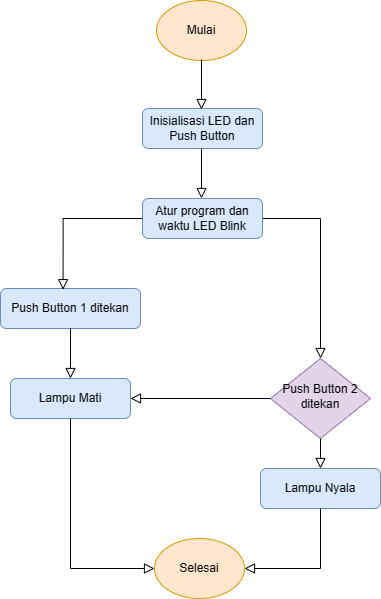

The diagram above was exported from draw.io. Its source (the exported page's mxGraphModel, read from the mxfile embedded in the PNG):
<mxGraphModel dx="1042" dy="535" grid="1" gridSize="10" guides="1" tooltips="1" connect="1" arrows="1" fold="1" page="1" pageScale="1" pageWidth="827" pageHeight="1169" math="0" shadow="0">
  <root>
    <mxCell id="WIyWlLk6GJQsqaUBKTNV-0" />
    <mxCell id="WIyWlLk6GJQsqaUBKTNV-1" parent="WIyWlLk6GJQsqaUBKTNV-0" />
    <mxCell id="WIyWlLk6GJQsqaUBKTNV-2" value="" style="rounded=0;html=1;jettySize=auto;orthogonalLoop=1;fontSize=11;endArrow=block;endFill=0;endSize=8;strokeWidth=1;shadow=0;labelBackgroundColor=none;edgeStyle=orthogonalEdgeStyle;exitX=1;exitY=0.5;exitDx=0;exitDy=0;" parent="WIyWlLk6GJQsqaUBKTNV-1" source="WIyWlLk6GJQsqaUBKTNV-3" target="WIyWlLk6GJQsqaUBKTNV-6" edge="1">
      <mxGeometry relative="1" as="geometry">
        <mxPoint x="630" y="260" as="sourcePoint" />
      </mxGeometry>
    </mxCell>
    <mxCell id="WIyWlLk6GJQsqaUBKTNV-3" value="Atur program dan waktu LED Blink" style="rounded=1;whiteSpace=wrap;html=1;fontSize=12;glass=0;strokeWidth=1;shadow=0;fillColor=#dae8fc;strokeColor=#6c8ebf;" parent="WIyWlLk6GJQsqaUBKTNV-1" vertex="1">
      <mxGeometry x="312" y="230" width="120" height="40" as="geometry" />
    </mxCell>
    <mxCell id="WIyWlLk6GJQsqaUBKTNV-6" value="Push Button 2 ditekan" style="rhombus;whiteSpace=wrap;html=1;shadow=0;fontFamily=Helvetica;fontSize=12;align=center;strokeWidth=1;spacing=6;spacingTop=-4;fillColor=#e1d5e7;strokeColor=#9673a6;" parent="WIyWlLk6GJQsqaUBKTNV-1" vertex="1">
      <mxGeometry x="440" y="390" width="100" height="80" as="geometry" />
    </mxCell>
    <mxCell id="WIyWlLk6GJQsqaUBKTNV-4" value="" style="rounded=0;html=1;jettySize=auto;orthogonalLoop=1;fontSize=11;endArrow=block;endFill=0;endSize=8;strokeWidth=1;shadow=0;labelBackgroundColor=none;edgeStyle=orthogonalEdgeStyle;exitX=0.5;exitY=1;exitDx=0;exitDy=0;" parent="WIyWlLk6GJQsqaUBKTNV-1" source="WIyWlLk6GJQsqaUBKTNV-6" edge="1">
      <mxGeometry x="-0.0125" y="-30" relative="1" as="geometry">
        <mxPoint x="-30" y="-30" as="offset" />
        <mxPoint x="490" y="500" as="targetPoint" />
      </mxGeometry>
    </mxCell>
    <mxCell id="JCkg6a9QmcnmohXIkmyJ-0" value="Inisialisasi LED dan Push Button" style="rounded=1;whiteSpace=wrap;html=1;fontSize=12;glass=0;strokeWidth=1;shadow=0;fillColor=#dae8fc;strokeColor=#6c8ebf;" vertex="1" parent="WIyWlLk6GJQsqaUBKTNV-1">
      <mxGeometry x="312" y="140" width="120" height="40" as="geometry" />
    </mxCell>
    <mxCell id="JCkg6a9QmcnmohXIkmyJ-1" value="" style="rounded=0;html=1;jettySize=auto;orthogonalLoop=1;fontSize=11;endArrow=block;endFill=0;endSize=8;strokeWidth=1;shadow=0;labelBackgroundColor=none;edgeStyle=orthogonalEdgeStyle;" edge="1" parent="WIyWlLk6GJQsqaUBKTNV-1">
      <mxGeometry relative="1" as="geometry">
        <mxPoint x="371" y="180" as="sourcePoint" />
        <mxPoint x="371" y="230" as="targetPoint" />
      </mxGeometry>
    </mxCell>
    <mxCell id="JCkg6a9QmcnmohXIkmyJ-2" value="Selesai" style="ellipse;whiteSpace=wrap;html=1;fillColor=#ffe6cc;strokeColor=#d79b00;" vertex="1" parent="WIyWlLk6GJQsqaUBKTNV-1">
      <mxGeometry x="324" y="570" width="90" height="60" as="geometry" />
    </mxCell>
    <mxCell id="JCkg6a9QmcnmohXIkmyJ-3" value="Mulai" style="ellipse;whiteSpace=wrap;html=1;fillColor=#ffe6cc;strokeColor=#d79b00;" vertex="1" parent="WIyWlLk6GJQsqaUBKTNV-1">
      <mxGeometry x="326" y="32" width="90" height="60" as="geometry" />
    </mxCell>
    <mxCell id="JCkg6a9QmcnmohXIkmyJ-4" value="" style="rounded=0;html=1;jettySize=auto;orthogonalLoop=1;fontSize=11;endArrow=block;endFill=0;endSize=8;strokeWidth=1;shadow=0;labelBackgroundColor=none;edgeStyle=orthogonalEdgeStyle;" edge="1" parent="WIyWlLk6GJQsqaUBKTNV-1">
      <mxGeometry relative="1" as="geometry">
        <mxPoint x="371" y="91" as="sourcePoint" />
        <mxPoint x="371" y="141" as="targetPoint" />
      </mxGeometry>
    </mxCell>
    <mxCell id="JCkg6a9QmcnmohXIkmyJ-5" value="Push Button 1 ditekan" style="rounded=1;whiteSpace=wrap;html=1;fontSize=12;glass=0;strokeWidth=1;shadow=0;fillColor=#dae8fc;strokeColor=#6c8ebf;" vertex="1" parent="WIyWlLk6GJQsqaUBKTNV-1">
      <mxGeometry x="170" y="320" width="140" height="40" as="geometry" />
    </mxCell>
    <mxCell id="JCkg6a9QmcnmohXIkmyJ-6" value="" style="rounded=0;html=1;jettySize=auto;orthogonalLoop=1;fontSize=11;endArrow=block;endFill=0;endSize=8;strokeWidth=1;shadow=0;labelBackgroundColor=none;edgeStyle=orthogonalEdgeStyle;exitX=0;exitY=0.5;exitDx=0;exitDy=0;entryX=0.447;entryY=0.03;entryDx=0;entryDy=0;entryPerimeter=0;" edge="1" parent="WIyWlLk6GJQsqaUBKTNV-1" source="WIyWlLk6GJQsqaUBKTNV-3" target="JCkg6a9QmcnmohXIkmyJ-5">
      <mxGeometry relative="1" as="geometry">
        <mxPoint x="416" y="330" as="sourcePoint" />
        <mxPoint x="416" y="280" as="targetPoint" />
        <Array as="points">
          <mxPoint x="233" y="250" />
        </Array>
      </mxGeometry>
    </mxCell>
    <mxCell id="JCkg6a9QmcnmohXIkmyJ-7" value="Lampu Mati" style="rounded=1;whiteSpace=wrap;html=1;fontSize=12;glass=0;strokeWidth=1;shadow=0;fillColor=#dae8fc;strokeColor=#6c8ebf;" vertex="1" parent="WIyWlLk6GJQsqaUBKTNV-1">
      <mxGeometry x="180" y="410" width="120" height="40" as="geometry" />
    </mxCell>
    <mxCell id="JCkg6a9QmcnmohXIkmyJ-8" value="" style="rounded=0;html=1;jettySize=auto;orthogonalLoop=1;fontSize=11;endArrow=block;endFill=0;endSize=8;strokeWidth=1;shadow=0;labelBackgroundColor=none;edgeStyle=orthogonalEdgeStyle;entryX=0;entryY=0.5;entryDx=0;entryDy=0;exitX=0.5;exitY=1;exitDx=0;exitDy=0;" edge="1" parent="WIyWlLk6GJQsqaUBKTNV-1" source="JCkg6a9QmcnmohXIkmyJ-7" target="JCkg6a9QmcnmohXIkmyJ-2">
      <mxGeometry x="-0.0125" y="-30" relative="1" as="geometry">
        <mxPoint x="-30" y="-30" as="offset" />
        <mxPoint x="405" y="430" as="sourcePoint" />
        <mxPoint x="405" y="470" as="targetPoint" />
      </mxGeometry>
    </mxCell>
    <mxCell id="JCkg6a9QmcnmohXIkmyJ-10" value="" style="rounded=0;html=1;jettySize=auto;orthogonalLoop=1;fontSize=11;endArrow=block;endFill=0;endSize=8;strokeWidth=1;shadow=0;labelBackgroundColor=none;edgeStyle=orthogonalEdgeStyle;exitX=0;exitY=0.5;exitDx=0;exitDy=0;entryX=1;entryY=0.5;entryDx=0;entryDy=0;" edge="1" parent="WIyWlLk6GJQsqaUBKTNV-1" source="WIyWlLk6GJQsqaUBKTNV-6" target="JCkg6a9QmcnmohXIkmyJ-7">
      <mxGeometry x="-0.0125" y="-30" relative="1" as="geometry">
        <mxPoint x="-30" y="-30" as="offset" />
        <mxPoint x="383" y="440" as="sourcePoint" />
        <mxPoint x="413" y="490" as="targetPoint" />
      </mxGeometry>
    </mxCell>
    <mxCell id="JCkg6a9QmcnmohXIkmyJ-11" value="" style="rounded=0;html=1;jettySize=auto;orthogonalLoop=1;fontSize=11;endArrow=block;endFill=0;endSize=8;strokeWidth=1;shadow=0;labelBackgroundColor=none;edgeStyle=orthogonalEdgeStyle;exitX=0.5;exitY=1;exitDx=0;exitDy=0;entryX=0.5;entryY=0;entryDx=0;entryDy=0;" edge="1" parent="WIyWlLk6GJQsqaUBKTNV-1" source="JCkg6a9QmcnmohXIkmyJ-5" target="JCkg6a9QmcnmohXIkmyJ-7">
      <mxGeometry x="-0.0125" y="-30" relative="1" as="geometry">
        <mxPoint x="-30" y="-30" as="offset" />
        <mxPoint x="450" y="440" as="sourcePoint" />
        <mxPoint x="310" y="440" as="targetPoint" />
      </mxGeometry>
    </mxCell>
    <mxCell id="JCkg6a9QmcnmohXIkmyJ-12" value="Lampu Nyala" style="rounded=1;whiteSpace=wrap;html=1;fontSize=12;glass=0;strokeWidth=1;shadow=0;fillColor=#dae8fc;strokeColor=#6c8ebf;" vertex="1" parent="WIyWlLk6GJQsqaUBKTNV-1">
      <mxGeometry x="430" y="500" width="120" height="40" as="geometry" />
    </mxCell>
    <mxCell id="JCkg6a9QmcnmohXIkmyJ-13" value="" style="rounded=0;html=1;jettySize=auto;orthogonalLoop=1;fontSize=11;endArrow=block;endFill=0;endSize=8;strokeWidth=1;shadow=0;labelBackgroundColor=none;edgeStyle=orthogonalEdgeStyle;exitX=0.5;exitY=1;exitDx=0;exitDy=0;entryX=1;entryY=0.5;entryDx=0;entryDy=0;" edge="1" parent="WIyWlLk6GJQsqaUBKTNV-1" source="JCkg6a9QmcnmohXIkmyJ-12" target="JCkg6a9QmcnmohXIkmyJ-2">
      <mxGeometry relative="1" as="geometry">
        <mxPoint x="477.75" y="560" as="sourcePoint" />
        <mxPoint x="501.75" y="700" as="targetPoint" />
      </mxGeometry>
    </mxCell>
  </root>
</mxGraphModel>